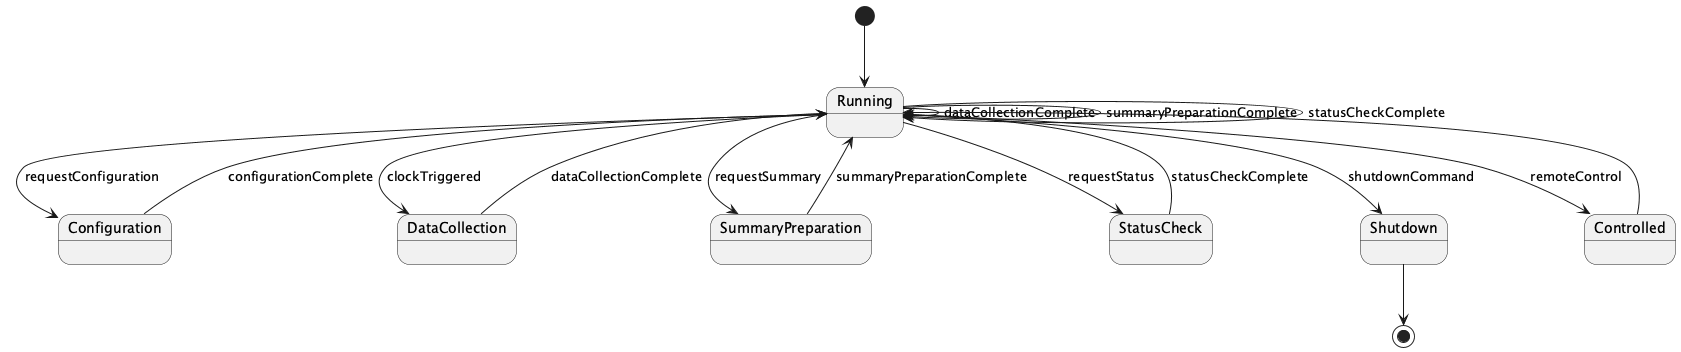

The diagram above was rendered by PlantUML. Its source (embedded in the PNG):
@startuml
[*] --> Running
Running --> Configuration : requestConfiguration
Running --> DataCollection : clockTriggered
Running --> SummaryPreparation : requestSummary
Running --> StatusCheck : requestStatus
Running --> Shutdown : shutdownCommand
Running --> Running : dataCollectionComplete
Running --> Running : summaryPreparationComplete
Running --> Running : statusCheckComplete
Running --> Controlled : remoteControl
Configuration --> Running : configurationComplete
DataCollection --> Running : dataCollectionComplete
SummaryPreparation --> Running : summaryPreparationComplete
StatusCheck --> Running : statusCheckComplete
Shutdown --> [*]
Controlled --> Running
@enduml